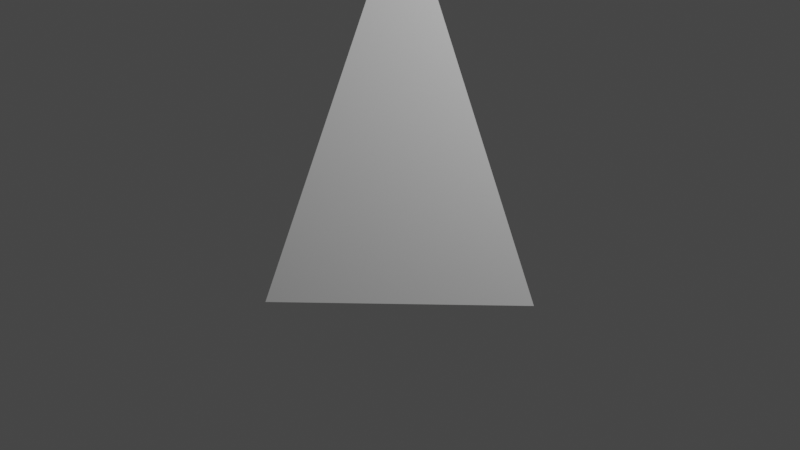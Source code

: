 # Source: 1_6_Hull_2.blend  (saved by Blender 3.0.42; exported with 4.5.12 LTS)
import bpy
from mathutils import Matrix  # noqa: F401  (used for matrix-valued properties, if any)

bpy.ops.wm.read_factory_settings(use_empty=True)
scene = bpy.context.scene
scene.name = 'Scene'

# ---- collections
col_collection = bpy.data.collections.new('Collection'); scene.collection.children.link(col_collection)

# ---- materials (node trees are filled in below, after node groups)
mat_material = bpy.data.materials.new('Material')
mat_material.alpha_threshold = 0.0
mat_material.use_transparent_shadow = False
mat_material.line_color = (0.0, 0.0, 0.0, 1.0)

# ---- material node trees
mat_material.use_nodes = True; mat_material.node_tree.nodes.clear()
_N = mat_material.node_tree.nodes; _L = mat_material.node_tree.links
n0 = _N.new('ShaderNodeOutputMaterial'); n0.name = 'Material Output'; n0.location = (300, 300)
n1 = _N.new('ShaderNodeBsdfPrincipled'); n1.name = 'Principled BSDF'; n1.location = (10, 300)
n1.distribution = 'GGX'
n1.subsurface_method = 'RANDOM_WALK_SKIN'
n1.inputs[2].default_value = 0.4
n1.inputs[3].default_value = 1.45
n1.inputs[27].default_value = (0.0, 0.0, 0.0, 1.0)
n1.inputs[28].default_value = 1.0
_L.new(n1.outputs[0], n0.inputs[0])
n0.is_active_output = True

# ---- world
world_world = bpy.data.worlds.new('World'); scene.world = world_world
world_world.use_nodes = True; world_world.node_tree.nodes.clear()
_N = world_world.node_tree.nodes; _L = world_world.node_tree.links
n0 = _N.new('ShaderNodeOutputWorld'); n0.name = 'World Output'; n0.location = (300, 300)
n1 = _N.new('ShaderNodeBackground'); n1.name = 'Background'; n1.location = (10, 300)
n1.inputs[0].default_value = (0.05088, 0.05088, 0.05088, 1.0)
_L.new(n1.outputs[0], n0.inputs[0])
n0.is_active_output = True
world_world.color = (0.05088, 0.05088, 0.05088)
world_world.use_sun_shadow = False
world_world.sun_shadow_jitter_overblur = 0.0

# ---- cameras
cam_camera = bpy.data.cameras.new('Camera')
cam_camera.clip_end = 100.0
cam_camera.ortho_scale = 7.314

# ---- lights
light_light = bpy.data.lights.new('Light', 'POINT')
light_light.transmission_factor = 0.0
light_light.energy = 1000.0
light_light.shadow_soft_size = 0.1
light_light.shadow_maximum_resolution = 0.006
light_light.use_absolute_resolution = True

# ---- meshes
me_cube = bpy.data.meshes.new('Cube')
me_cube.from_pydata([(1.0, 1.0, -1.0), (-1.0, 1.0, -1.0), (-1.0, -1.0, -1.0), (-1.0, 1.0, 3.0), (-1.0, -1.0, -1.0), (-1.0, 1.0, 3.0), (-1.0, 1.0, 3.0), (1.0, 1.0, -1.0)], [(2, 3), (0, 3)], [(1, 0, 2), (0, 1, 3, 6, 7), (6, 3, 5), (4, 2, 0, 7), (4, 7, 6, 5), (1, 2, 4, 5, 3)])
_uv = me_cube.uv_layers.new(name='UVMap')
_uv.uv.foreach_set('vector', [0.375, 0.25, 0.375, 0.5, 0.375, 0.0, 0.375, 0.5, 0.375, 0.25, 0.625, 0.25, 0.625, 0.25, 0.375, 0.5, 0.625, 0.25, 0.625, 0.25, 0.625, 0.25, 0.375, 0.0, 0.375, 0.0, 0.375, 0.5, 0.375, 0.5, 0.375, 0.0, 0.375, 0.5, 0.625, 0.25, 0.625, 0.25, 0.375, 0.25, 0.375, 0.0, 0.375, 0.0, 0.625, 0.25, 0.625, 0.25])
me_cube.materials.append(mat_material)
me_cube.use_remesh_preserve_volume = False
me_cube.use_remesh_preserve_attributes = False
me_cube.use_mirror_vertex_groups = False
me_cube.update()

# ---- objects
ob_1_6_hull_2 = bpy.data.objects.new('1_6_Hull_2', me_cube)
ob_light = bpy.data.objects.new('Light', light_light)
ob_camera = bpy.data.objects.new('Camera', cam_camera)

# ---- transforms, parenting, visibility, modifiers, constraints
ob_1_6_hull_2.location = (0.0, 0.0, 0.0)
ob_1_6_hull_2.lock_rotations_4d = False
ob_1_6_hull_2.empty_display_type = 'ARROWS'
ob_1_6_hull_2.lineart.crease_threshold = 0.0
ob_light.location = (4.076, 1.005, 5.904)
ob_light.rotation_euler = (0.6503, 0.05522, 1.866)
ob_light.lock_rotations_4d = False
ob_light.empty_display_type = 'ARROWS'
ob_light.color = (0.0, 0.0, 0.0, 0.0)
ob_light.lineart.crease_threshold = 0.0
ob_camera.location = (7.359, -6.926, 4.958)
ob_camera.rotation_euler = (1.109, 0.0, 0.8149)
ob_camera.lock_rotations_4d = False
ob_camera.empty_display_type = 'ARROWS'
ob_camera.color = (0.0, 0.0, 0.0, 0.0)
ob_camera.display_type = 'WIRE'
ob_camera.lineart.crease_threshold = 0.0

# ---- collection membership
col_collection.objects.link(ob_1_6_hull_2)
col_collection.objects.link(ob_light)
col_collection.objects.link(ob_camera)

# ---- scene / render settings (as saved in the file)
scene.camera = ob_camera
scene.frame_start = 1; scene.frame_end = 250; scene.frame_set(1)
scene.render.engine = 'BLENDER_EEVEE_NEXT'
scene.cycles.sampling_pattern = 'TABULATED_SOBOL'
scene.cycles.use_light_tree = False
scene.view_settings.view_transform = 'Filmic'
bpy.context.view_layer.update()
